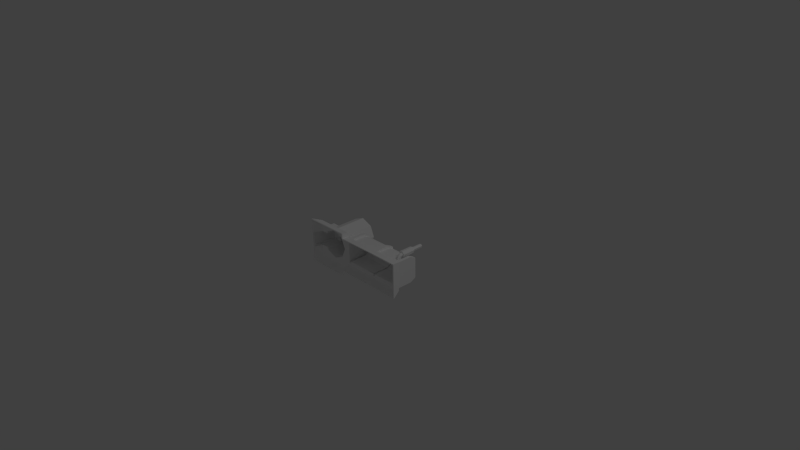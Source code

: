 # Source: plasmagenerator.blend  (saved by Blender 2.61.0; exported with 4.5.12 LTS)
import bpy
from mathutils import Matrix  # noqa: F401  (used for matrix-valued properties, if any)

bpy.ops.wm.read_factory_settings(use_empty=True)
scene = bpy.context.scene
scene.name = 'Scene'

# ---- collections
col_collection_1 = bpy.data.collections.new('Collection 1'); scene.collection.children.link(col_collection_1)

# ---- materials (node trees are filled in below, after node groups)
mat_null = bpy.data.materials.new('(null)')
mat_null.alpha_threshold = 0.0
mat_null.use_transparent_shadow = False
mat_null.diffuse_color = (1.0, 1.0, 1.0, 1.0)
mat_null.roughness = 0.5
mat_null.line_color = (0.0, 0.0, 0.0, 1.0)

# ---- material node trees

# ---- world
world_world = bpy.data.worlds.new('World'); scene.world = world_world
world_world.color = (0.05088, 0.05088, 0.05088)
world_world.use_sun_shadow = False
world_world.sun_shadow_jitter_overblur = 0.0
world_world.cycles.sampling_method = 'MANUAL'
world_world.cycles.sample_map_resolution = 256

# ---- cameras
cam_camera = bpy.data.cameras.new('Camera')
cam_camera.clip_end = 100.0
cam_camera.lens = 35.0
cam_camera.sensor_width = 32.0
cam_camera.sensor_height = 18.0
cam_camera.ortho_scale = 7.314
cam_camera.dof.focus_distance = 0.0
cam_camera.dof.aperture_fstop = 128.0

# ---- lights
light_lamp = bpy.data.lights.new('Lamp', 'POINT')
light_lamp.transmission_factor = 0.0
light_lamp.cutoff_distance = 30.0
light_lamp.energy = 100.0
light_lamp.shadow_buffer_clip_start = 1.001
light_lamp.shadow_soft_size = 1.0
light_lamp.shadow_maximum_resolution = 0.006
light_lamp.use_absolute_resolution = True
light_lamp.cycles.use_multiple_importance_sampling = False

# ---- meshes
me_circle = bpy.data.meshes.new('Circle')
me_circle.from_pydata([(-0.4118, -0.1697, -0.1497), (-0.3498, -0.1697, 0.0001569), (-0.4118, -0.1697, 0.15), (-0.5616, -0.1697, 0.212), (-0.7114, -0.1697, 0.15), (-0.7735, 0.06275, 0.0001569), (-0.7114, -0.1697, -0.1497), (-0.5616, -0.1697, -0.2117), (-0.4118, 0.3157, -0.1497), (-0.3498, 0.3157, 0.0001569), (-0.4118, 0.3157, 0.15), (-0.5616, 0.3157, 0.212), (-0.7114, 0.3157, 0.15), (-0.7735, 0.3157, 0.0001569), (-0.7114, 0.3157, -0.1497), (-0.5616, 0.3157, -0.2117), (-0.303, -0.1697, -0.2584), (-0.303, -0.1697, 0.2587), (-0.8202, -0.1697, 0.2587), (-0.8202, -0.1697, -0.2584), (-0.8721, -0.3022, -0.3101), (-0.8721, -0.3022, 0.3105), (-0.2513, -0.3022, 0.3105), (-0.2513, -0.3022, -0.3101), (-0.303, -0.1697, -0.201), (-0.303, -0.1697, 0.2013), (-0.2513, -0.3022, 0.2415), (-0.2513, -0.3022, -0.2412), (0.6504, -0.1697, -0.201), (0.6504, -0.1697, 0.2013), (0.7021, -0.3022, -0.2412), (0.7021, -0.3022, 0.2415), (-0.2818, -0.1697, -0.1809), (0.6291, -0.1697, -0.1809), (0.6291, -0.1697, 0.1812), (-0.2818, -0.1697, 0.1812), (-0.2818, 0.05323, 0.1812), (0.6291, 0.05323, 0.1812), (0.6291, 0.05323, -0.1809), (-0.2818, 0.05323, -0.1809), (-0.2818, 0.1354, -0.1398), (0.6291, 0.1354, -0.1398), (0.6291, 0.1354, 0.1401), (-0.2818, 0.1354, 0.1401), (0.1995, -0.1697, 0.2013), (0.1995, -0.1697, -0.201), (0.1995, -0.3022, -0.2412), (0.1995, -0.3022, 0.2415), (-0.2384, -0.1697, -0.1809), (0.1778, -0.1697, -0.1809), (0.2212, -0.1697, -0.1809), (0.5858, -0.1697, -0.1809), (0.5858, -0.1697, 0.1812), (0.2212, -0.1697, 0.1812), (0.1778, -0.1697, 0.1812), (-0.2384, -0.1697, 0.1812), (-0.2384, 0.05323, 0.1812), (0.1778, 0.05323, 0.1812), (0.2212, 0.05323, 0.1812), (0.5858, 0.05323, 0.1812), (0.5858, 0.05323, -0.1809), (0.2212, 0.05323, -0.1809), (0.1778, 0.05323, -0.1809), (-0.2384, 0.05323, -0.1809), (-0.2384, 0.1354, -0.1398), (0.2212, 0.1354, -0.1398), (0.5858, 0.1354, -0.1398), (0.5858, 0.1354, 0.1401), (0.2212, 0.1354, 0.1401), (0.1778, 0.1354, 0.1401), (-0.2384, 0.1354, 0.1401), (0.1778, 0.1354, -0.1398), (-0.2384, 0.1354, 0.1121), (-0.2384, 0.1354, -0.1118), (0.1778, 0.1354, -0.1118), (0.1778, 0.1354, 0.1121), (0.2212, 0.1354, 0.1121), (0.2212, 0.1354, -0.1118), (0.5858, 0.1354, 0.1121), (0.5858, 0.1354, -0.1118), (0.2212, -0.1697, 0.1513), (0.5858, -0.1697, 0.1513), (0.2212, -0.1697, -0.1509), (0.5858, -0.1697, -0.1509), (-0.2384, -0.1697, -0.1509), (0.1778, -0.1697, -0.1509), (-0.2384, -0.1697, 0.1513), (0.1778, -0.1697, 0.1513), (0.5858, 0.05355, -0.1509), (0.2212, 0.05355, -0.1509), (0.1778, 0.05355, -0.1509), (-0.2384, 0.05355, -0.1509), (-0.2384, 0.05355, 0.1513), (0.1778, 0.05355, 0.1513), (0.2212, 0.05355, 0.1513), (0.5858, 0.05355, 0.1513), (-0.727, -0.1697, 0.1126), (-0.727, -0.1697, -0.1123), (-0.727, 0.06275, 0.1126), (-0.727, 0.06275, -0.1123), (-0.8721, 0.06275, 0.1126), (-0.8721, 0.06275, -0.1123), (-0.8202, -0.1697, 0.1126), (-0.8202, -0.1697, -0.1123), (-0.8721, -0.3022, -0.1123), (-0.8721, -0.3022, 0.1126), (-0.8721, 0.04451, 0.1014), (-0.8721, -0.2839, 0.1014), (-0.8721, 0.04451, -0.1011), (-0.8721, -0.2839, -0.1011), (-0.8864, 0.04451, 0.1014), (-0.8864, 0.04451, -0.1011), (-0.8864, -0.2839, 0.1014), (-0.8864, -0.2839, -0.1011), (-0.5616, 0.3478, -0.1693), (-0.6815, 0.3478, -0.1197), (-0.7311, 0.3478, 0.0001569), (-0.6815, 0.3478, 0.12), (-0.5616, 0.3478, 0.1697), (-0.4418, 0.3478, 0.12), (-0.3921, 0.3478, 0.0001569), (-0.4418, 0.3478, -0.1197), (-0.2818, -0.001603, -0.05648), (-0.2818, -0.05824, -0.07994), (-0.2818, -0.1149, -0.05648), (-0.2818, -0.1383, 0.0001569), (-0.2818, -0.1149, 0.0568), (-0.2818, -0.05824, 0.08026), (-0.2818, -0.001603, 0.0568), (-0.2818, 0.02186, 0.0001569), (-0.3848, -0.05824, -0.07994), (-0.3848, -0.001603, -0.05648), (-0.3848, -0.1149, -0.05648), (-0.3848, -0.1383, 0.0001569), (-0.3848, -0.1149, 0.0568), (-0.3848, -0.05824, 0.08026), (-0.3848, -0.001603, 0.0568), (-0.3848, 0.02186, 0.0001569), (0.55, -0.03935, 0.1513), (0.5569, -0.06494, 0.1513), (0.5381, -0.08366, 0.1513), (0.5126, -0.07681, 0.1513), (0.5057, -0.05123, 0.1513), (0.5244, -0.0325, 0.1513), (0.5244, -0.02904, 0.1642), (0.5057, -0.04525, 0.1735), (0.5126, -0.06741, 0.1863), (0.5381, -0.07335, 0.1898), (0.5569, -0.05713, 0.1804), (0.55, -0.03497, 0.1676), (0.55, -0.023, 0.1796), (0.5569, -0.03579, 0.2017), (0.5381, -0.04516, 0.2179), (0.5126, -0.04173, 0.212), (0.5057, -0.02894, 0.1899), (0.5244, -0.01958, 0.1736), (0.5244, -0.006653, 0.1771), (0.5057, -0.006653, 0.1958), (0.5126, -0.006653, 0.2214), (0.5381, -0.006653, 0.2283), (0.5569, -0.006653, 0.2095), (0.55, -0.006653, 0.184), (0.5638, -0.006653, 0.1702), (0.5194, -0.006653, 0.1583), (0.4869, -0.006653, 0.1908), (0.4988, -0.006653, 0.2352), (0.5432, -0.006653, 0.2471), (0.5757, -0.006653, 0.2146), (0.5194, 0.1715, 0.1583), (0.5638, 0.1715, 0.1702), (0.4869, 0.1715, 0.1908), (0.4988, 0.1715, 0.2352), (0.5432, 0.1715, 0.2471), (0.5757, 0.1715, 0.2146), (0.5502, 0.1715, 0.1838), (0.5244, 0.1715, 0.1769), (0.5055, 0.1715, 0.1958), (0.5124, 0.1715, 0.2216), (0.5382, 0.1715, 0.2285), (0.5571, 0.1715, 0.2096), (0.5502, 0.3236, 0.1838), (0.5244, 0.3236, 0.1769), (0.5055, 0.3236, 0.1958), (0.5124, 0.3236, 0.2216), (0.5382, 0.3236, 0.2285), (0.5571, 0.3236, 0.2096), (-0.5616, 0.006473, 0.0001569), (-0.5616, -0.01751, 0.0001569), (0.5452, 0.3144, 0.2064), (0.535, 0.3144, 0.2166), (0.5211, 0.3144, 0.2129), (0.5174, 0.3144, 0.199), (0.5276, 0.3144, 0.1888), (0.5415, 0.3144, 0.1925), (0.5449, 0.1621, 0.2063), (0.5349, 0.1621, 0.2163), (0.5213, 0.1621, 0.2126), (0.5177, 0.1621, 0.199), (0.5276, 0.1621, 0.1891), (0.5413, 0.1621, 0.1927), (0.5639, 0.1623, 0.2114), (0.54, 0.1623, 0.2353), (0.5075, 0.1623, 0.2265), (0.4987, 0.1623, 0.194), (0.5551, 0.1623, 0.1788), (0.5226, 0.1623, 0.1701), (0.5639, 0.002527, 0.2114), (0.54, 0.002527, 0.2353), (0.5075, 0.002527, 0.2265), (0.4987, 0.002527, 0.194), (0.5226, 0.002527, 0.1701), (0.5551, 0.002527, 0.1788), (0.5398, 0.002536, 0.1949), (0.5451, 0.002775, 0.2071), (0.5354, 0.002992, 0.2186), (0.5205, 0.002912, 0.2142), (0.5186, 0.002632, 0.2), (0.5283, 0.002495, 0.1924), (0.5273, -0.02533, 0.1836), (0.5169, -0.03069, 0.1929), (0.5203, -0.03732, 0.2044), (0.5353, -0.03941, 0.208), (0.5458, -0.03405, 0.1987), (0.5422, -0.02743, 0.1873), (0.5422, -0.04265, 0.172), (0.5458, -0.05411, 0.1787), (0.5353, -0.06339, 0.184), (0.5203, -0.05977, 0.1819), (0.5169, -0.04829, 0.1753), (0.5273, -0.039, 0.1699), (0.5274, -0.04321, 0.1541), (0.5169, -0.05418, 0.152), (0.5207, -0.06885, 0.1491), (0.5352, -0.07296, 0.1484), (0.5457, -0.06198, 0.1505), (0.5419, -0.04731, 0.1534), (-0.3848, 0.01103, 0.0001569), (-0.3848, -0.009256, 0.04914), (-0.3848, -0.05824, 0.06943), (-0.3848, -0.1072, 0.04914), (-0.3848, -0.1275, 0.0001569), (-0.3848, -0.1072, -0.04883), (-0.3848, -0.009256, -0.04883), (-0.3848, -0.05824, -0.06912), (-0.2818, 0.01103, 0.0001569), (-0.2818, -0.009256, 0.04914), (-0.2818, -0.05824, 0.06943), (-0.2818, -0.1072, 0.04914), (-0.2818, -0.1275, 0.0001569), (-0.2818, -0.1072, -0.04883), (-0.2818, -0.05824, -0.06912), (-0.2818, -0.009256, -0.04883), (-0.4389, 0.3318, -0.1226), (-0.388, 0.3318, 0.0001569), (-0.4389, 0.3318, 0.1229), (-0.5616, 0.3318, 0.1738), (-0.6844, 0.3318, 0.1229), (-0.7352, 0.3318, 0.0001569), (-0.6844, 0.3318, -0.1226), (-0.5616, 0.3318, -0.1735), (-0.8764, -0.2739, -0.09106), (-0.8764, -0.2739, 0.09137), (-0.8764, 0.03451, -0.09106), (-0.8764, 0.03451, 0.09137), (-0.8621, -0.2739, -0.09106), (-0.8621, 0.03451, -0.09106), (-0.8621, -0.2739, 0.09137), (-0.8621, 0.03451, 0.09137), (-0.8611, -0.3042, 0.1068), (-0.8611, -0.3042, -0.1065), (-0.8129, -0.1805, -0.1028), (-0.8129, -0.1805, 0.1031), (-0.8621, 0.05275, -0.1023), (-0.8621, 0.05275, 0.1026), (-0.7201, 0.05374, -0.1021), (-0.7201, 0.05374, 0.1024), (-0.7199, -0.179, -0.1018), (-0.7199, -0.179, 0.1021), (0.5952, 0.0511, 0.1405), (0.2118, 0.0511, 0.1405), (0.1872, 0.0511, 0.1405), (-0.2478, 0.0511, 0.1405), (-0.2478, 0.0511, -0.1402), (0.1872, 0.0511, -0.1402), (0.2118, 0.0511, -0.1402), (0.5952, 0.0511, -0.1402), (0.1878, -0.1797, 0.1413), (-0.2484, -0.1797, 0.1413), (0.1878, -0.1797, -0.1409), (-0.2484, -0.1797, -0.1409), (0.5958, -0.1797, -0.1409), (0.2112, -0.1797, -0.1409), (0.5958, -0.1797, 0.1413), (0.2112, -0.1797, 0.1413), (0.5947, 0.1252, -0.1053), (0.5947, 0.1252, 0.1056), (0.2123, 0.1252, -0.1053), (0.2123, 0.1252, 0.1056), (0.1867, 0.1252, 0.1056), (0.1867, 0.1252, -0.1053), (-0.2473, 0.1252, -0.1053), (-0.2473, 0.1252, 0.1056), (0.187, 0.1248, -0.1332), (-0.2476, 0.1248, 0.1335), (0.187, 0.1248, 0.1335), (0.212, 0.1248, 0.1335), (0.595, 0.1248, 0.1335), (0.595, 0.1248, -0.1332), (0.212, 0.1248, -0.1332), (-0.2476, 0.1248, -0.1332), (-0.2477, 0.05071, -0.1702), (0.1871, 0.05071, -0.1702), (0.2119, 0.05071, -0.1702), (0.5951, 0.05071, -0.1702), (0.5951, 0.05071, 0.1705), (0.2119, 0.05071, 0.1705), (0.1871, 0.05071, 0.1705), (-0.2477, 0.05071, 0.1705), (-0.2484, -0.1797, 0.1712), (0.1878, -0.1797, 0.1712), (0.2112, -0.1797, 0.1712), (0.5958, -0.1797, 0.1712), (0.5958, -0.1797, -0.1709), (0.2112, -0.1797, -0.1709), (0.1878, -0.1797, -0.1709), (-0.2484, -0.1797, -0.1709), (0.1995, -0.3051, 0.2319), (0.1995, -0.3051, -0.2316), (0.1995, -0.1797, -0.1935), (0.1995, -0.1797, 0.1939), (-0.2726, 0.1248, 0.1335), (0.6199, 0.1248, 0.1335), (0.6199, 0.1248, -0.1332), (-0.2726, 0.1248, -0.1332), (-0.2725, 0.05071, -0.1702), (0.6198, 0.05071, -0.1702), (0.6198, 0.05071, 0.1705), (-0.2725, 0.05071, 0.1705), (-0.2718, -0.1797, 0.1712), (0.6191, -0.1797, 0.1712), (0.6191, -0.1797, -0.1709), (-0.2718, -0.1797, -0.1709), (0.6937, -0.3081, 0.2328), (0.6937, -0.3081, -0.2325), (0.644, -0.1804, 0.1944), (0.644, -0.1804, -0.1941), (-0.2598, -0.3081, -0.2325), (-0.2598, -0.3081, 0.2328), (-0.3092, -0.18, 0.1947), (-0.3092, -0.18, -0.1943), (-0.2596, -0.3086, -0.3019), (-0.2596, -0.3086, 0.3022), (-0.8638, -0.3086, 0.3022), (-0.8638, -0.3086, -0.3019), (-0.8139, -0.1804, -0.2522), (-0.8139, -0.1804, 0.2525), (-0.3093, -0.1804, 0.2525), (-0.3093, -0.1804, -0.2522), (-0.5616, 0.3108, -0.2009), (-0.7038, 0.3108, -0.142), (-0.7627, 0.3108, 0.0001569), (-0.7038, 0.3108, 0.1424), (-0.5616, 0.3108, 0.2013), (-0.4194, 0.3108, 0.1424), (-0.3605, 0.3108, 0.0001569), (-0.4194, 0.3108, -0.142), (-0.5616, -0.179, -0.1998), (-0.703, -0.179, -0.1412), (-0.7616, 0.05343, 0.0001569), (-0.703, -0.179, 0.1416), (-0.5616, -0.179, 0.2001), (-0.4202, -0.179, 0.1416), (-0.3617, -0.179, 0.0001569), (-0.4202, -0.179, -0.1412)], [], [(16, 23, 19), (23, 20, 19), (18, 21, 22), (18, 22, 17), (4, 18, 3), (3, 18, 17), (3, 17, 2), (0, 16, 7), (16, 19, 7), (7, 19, 6), (16, 24, 27), (27, 23, 16), (22, 26, 17), (26, 25, 17), (1, 25, 24), (2, 17, 25), (2, 25, 1), (0, 1, 24), (0, 24, 16), (29, 31, 28), (31, 30, 28), (28, 33, 29), (33, 34, 29), (35, 32, 24), (24, 25, 35), (35, 36, 39), (39, 32, 35), (38, 37, 34), (34, 33, 38), (41, 42, 37), (37, 38, 41), (36, 43, 40), (40, 39, 36), (45, 46, 27), (27, 24, 45), (30, 46, 28), (46, 45, 28), (26, 47, 44), (44, 25, 26), (29, 44, 47), (29, 47, 31), (35, 55, 56), (35, 56, 36), (37, 59, 52), (52, 34, 37), (33, 51, 60), (33, 60, 38), (39, 63, 48), (48, 32, 39), (38, 60, 41), (60, 66, 41), (64, 63, 39), (39, 40, 64), (56, 70, 43), (43, 36, 56), (42, 67, 59), (42, 59, 37), (49, 50, 45), (53, 54, 44), (58, 57, 54), (54, 53, 58), (62, 61, 50), (50, 49, 62), (71, 65, 61), (61, 62, 71), (58, 68, 57), (68, 69, 57), (28, 51, 33), (32, 48, 24), (48, 49, 45), (45, 24, 48), (45, 50, 51), (45, 51, 28), (25, 55, 35), (34, 52, 29), (44, 29, 52), (44, 52, 53), (44, 54, 55), (55, 25, 44), (76, 77, 74), (74, 75, 76), (78, 79, 77), (77, 76, 78), (75, 74, 73), (73, 72, 75), (68, 76, 69), (76, 75, 69), (41, 79, 42), (79, 78, 42), (42, 78, 67), (66, 79, 41), (74, 77, 65), (65, 71, 74), (72, 73, 40), (40, 43, 72), (40, 73, 64), (70, 72, 43), (52, 81, 80), (80, 53, 52), (54, 87, 86), (86, 55, 54), (48, 84, 85), (48, 85, 49), (50, 82, 83), (50, 83, 51), (79, 88, 89), (89, 77, 79), (89, 88, 83), (83, 82, 89), (74, 90, 91), (91, 73, 74), (91, 90, 85), (85, 84, 91), (72, 92, 93), (72, 93, 75), (93, 92, 86), (86, 87, 93), (76, 94, 95), (76, 95, 78), (95, 94, 80), (80, 81, 95), (65, 77, 89), (89, 61, 65), (90, 74, 71), (71, 62, 90), (88, 79, 66), (66, 60, 88), (58, 94, 68), (94, 76, 68), (67, 78, 95), (67, 95, 59), (69, 75, 93), (93, 57, 69), (92, 72, 70), (70, 56, 92), (61, 89, 82), (82, 50, 61), (83, 88, 60), (60, 51, 83), (85, 90, 62), (62, 49, 85), (57, 93, 87), (87, 54, 57), (56, 55, 86), (56, 86, 92), (58, 53, 80), (58, 80, 94), (59, 95, 81), (59, 81, 52), (99, 101, 5), (18, 102, 105), (18, 105, 21), (104, 103, 19), (19, 20, 104), (98, 100, 102), (102, 96, 98), (99, 97, 103), (99, 103, 101), (103, 104, 101), (100, 105, 102), (4, 96, 102), (102, 18, 4), (6, 19, 103), (6, 103, 97), (5, 100, 98), (5, 101, 100), (100, 106, 107), (107, 105, 100), (109, 108, 101), (101, 104, 109), (107, 109, 104), (104, 105, 107), (101, 108, 106), (101, 106, 100), (108, 111, 106), (111, 110, 106), (107, 112, 113), (113, 109, 107), (109, 113, 111), (109, 111, 108), (106, 110, 112), (112, 107, 106), (111, 113, 112), (111, 112, 110), (156, 163, 162), (156, 162, 161), (157, 164, 156), (164, 163, 156), (158, 165, 157), (165, 164, 157), (159, 166, 158), (166, 165, 158), (167, 166, 159), (159, 160, 167), (162, 167, 160), (160, 161, 162), (175, 174, 169), (169, 168, 175), (176, 175, 168), (168, 170, 176), (171, 177, 176), (176, 170, 171), (172, 178, 177), (177, 171, 172), (173, 179, 172), (179, 178, 172), (174, 179, 173), (173, 169, 174), (182, 185, 180), (180, 181, 182), (183, 184, 185), (185, 182, 183), (63, 91, 84), (84, 48, 63), (64, 73, 91), (91, 63, 64), (8, 9, 1), (1, 0, 8), (9, 10, 2), (2, 1, 9), (10, 11, 3), (3, 2, 10), (3, 11, 12), (12, 4, 3), (6, 14, 15), (15, 7, 6), (0, 15, 8), (0, 7, 15), (13, 14, 99), (13, 99, 5), (13, 5, 98), (13, 98, 12), (6, 97, 99), (6, 99, 14), (12, 98, 4), (98, 96, 4), (15, 114, 121), (15, 121, 8), (14, 115, 114), (14, 114, 15), (13, 116, 115), (115, 14, 13), (13, 12, 117), (13, 117, 116), (12, 11, 118), (12, 118, 117), (11, 10, 119), (11, 119, 118), (10, 9, 120), (10, 120, 119), (8, 121, 120), (8, 120, 9), (123, 130, 122), (130, 131, 122), (124, 132, 123), (132, 130, 123), (125, 133, 124), (133, 132, 124), (126, 134, 125), (134, 133, 125), (127, 135, 126), (135, 134, 126), (128, 136, 127), (136, 135, 127), (129, 137, 128), (137, 136, 128), (122, 131, 129), (131, 137, 129), (144, 149, 138), (138, 143, 144), (145, 144, 143), (143, 142, 145), (146, 145, 142), (142, 141, 146), (147, 146, 141), (141, 140, 147), (139, 148, 147), (147, 140, 139), (138, 149, 148), (148, 139, 138), (149, 150, 151), (151, 148, 149), (148, 151, 152), (152, 147, 148), (147, 152, 153), (153, 146, 147), (146, 153, 154), (154, 145, 146), (154, 155, 144), (144, 145, 154), (144, 155, 150), (144, 150, 149), (156, 161, 150), (150, 155, 156), (157, 156, 155), (155, 154, 157), (158, 157, 154), (154, 153, 158), (152, 159, 158), (158, 153, 152), (151, 160, 159), (159, 152, 151), (150, 161, 160), (160, 151, 150), (168, 169, 162), (162, 163, 168), (170, 168, 163), (163, 164, 170), (171, 170, 164), (164, 165, 171), (172, 171, 165), (165, 166, 172), (173, 172, 166), (166, 167, 173), (169, 173, 167), (167, 162, 169), (181, 180, 174), (174, 175, 181), (182, 181, 175), (175, 176, 182), (183, 182, 176), (176, 177, 183), (184, 183, 177), (177, 178, 184), (185, 184, 178), (178, 179, 185), (180, 185, 179), (179, 174, 180), (114, 186, 121), (186, 120, 121), (120, 186, 119), (186, 118, 119), (116, 186, 115), (186, 114, 115), (118, 186, 117), (186, 116, 117), (46, 30, 343, 327), (131, 130, 243, 242), (122, 129, 244, 251), (135, 136, 237, 238), (143, 138, 235, 230), (139, 140, 233, 234), (20, 23, 350, 353), (23, 27, 346, 350), (128, 127, 246, 245), (140, 141, 232, 233), (125, 124, 249, 248), (142, 143, 230, 231), (124, 123, 250, 249), (22, 21, 352, 351), (27, 46, 327, 346), (104, 20, 353, 269), (26, 22, 351, 347), (21, 105, 268, 352), (133, 134, 239, 240), (105, 104, 269, 268), (137, 131, 242, 236), (123, 122, 251, 250), (30, 31, 342, 343), (138, 139, 234, 235), (47, 26, 347, 326), (141, 142, 231, 232), (127, 126, 247, 246), (134, 135, 238, 239), (126, 125, 248, 247), (136, 137, 236, 237), (130, 132, 241, 243), (31, 47, 326, 342), (132, 133, 240, 241), (129, 128, 245, 244), (354, 350, 357), (354, 353, 350), (351, 352, 355), (356, 351, 355), (370, 355, 369), (356, 355, 370), (371, 356, 370), (366, 357, 373), (366, 354, 357), (367, 354, 366), (346, 349, 357), (357, 350, 346), (356, 347, 351), (356, 348, 347), (349, 348, 372), (348, 356, 371), (372, 348, 371), (349, 372, 373), (357, 349, 373), (345, 342, 344), (345, 343, 342), (344, 340, 345), (344, 339, 340), (349, 341, 338), (338, 348, 349), (334, 337, 338), (338, 341, 334), (339, 336, 335), (335, 340, 339), (336, 331, 332), (332, 335, 336), (333, 330, 337), (337, 334, 333), (346, 327, 328), (328, 349, 346), (345, 327, 343), (345, 328, 327), (329, 326, 347), (347, 348, 329), (326, 329, 344), (342, 326, 344), (317, 318, 338), (337, 317, 338), (321, 314, 336), (336, 339, 321), (313, 322, 340), (335, 313, 340), (325, 310, 334), (334, 341, 325), (332, 313, 335), (332, 307, 313), (334, 310, 309), (309, 333, 334), (330, 303, 317), (317, 337, 330), (314, 306, 331), (336, 314, 331), (328, 323, 324), (329, 319, 320), (319, 316, 315), (315, 320, 319), (323, 312, 311), (311, 324, 323), (312, 308, 302), (302, 311, 312), (316, 305, 315), (316, 304, 305), (340, 322, 345), (349, 325, 341), (328, 324, 325), (325, 349, 328), (322, 323, 328), (345, 322, 328), (338, 318, 348), (344, 321, 339), (321, 344, 329), (320, 321, 329), (318, 319, 329), (329, 348, 318), (299, 296, 297), (297, 298, 299), (296, 294, 295), (295, 297, 296), (300, 299, 298), (298, 301, 300), (304, 297, 305), (304, 298, 297), (331, 294, 332), (331, 295, 294), (306, 295, 331), (332, 294, 307), (308, 296, 299), (299, 302, 308), (333, 300, 301), (301, 330, 333), (309, 300, 333), (330, 301, 303), (293, 292, 321), (321, 320, 293), (287, 286, 319), (319, 318, 287), (288, 289, 325), (324, 288, 325), (290, 291, 323), (322, 290, 323), (284, 285, 294), (294, 296, 284), (290, 285, 284), (284, 291, 290), (282, 283, 299), (299, 300, 282), (288, 283, 282), (282, 289, 288), (280, 281, 301), (298, 280, 301), (287, 281, 280), (280, 286, 287), (278, 279, 297), (295, 278, 297), (293, 279, 278), (278, 292, 293), (284, 296, 308), (308, 312, 284), (302, 299, 283), (283, 311, 302), (307, 294, 285), (285, 313, 307), (305, 279, 315), (305, 297, 279), (278, 295, 306), (314, 278, 306), (280, 298, 304), (304, 316, 280), (303, 301, 281), (281, 317, 303), (291, 284, 312), (312, 323, 291), (313, 285, 290), (290, 322, 313), (311, 283, 288), (288, 324, 311), (286, 280, 316), (316, 319, 286), (287, 318, 317), (281, 287, 317), (293, 320, 315), (279, 293, 315), (292, 278, 314), (321, 292, 314), (368, 272, 274), (268, 271, 355), (352, 268, 355), (354, 270, 269), (269, 353, 354), (271, 273, 275), (275, 277, 271), (270, 276, 274), (272, 270, 274), (272, 269, 270), (271, 268, 273), (271, 277, 369), (369, 355, 271), (270, 354, 367), (276, 270, 367), (275, 273, 368), (273, 272, 368), (266, 267, 273), (273, 268, 266), (272, 265, 264), (264, 269, 272), (269, 264, 266), (266, 268, 269), (267, 265, 272), (273, 267, 272), (267, 262, 265), (267, 263, 262), (260, 261, 266), (266, 264, 260), (262, 260, 264), (265, 262, 264), (261, 263, 267), (267, 266, 261), (261, 260, 262), (263, 261, 262), (211, 210, 217), (212, 211, 217), (217, 209, 216), (217, 210, 209), (216, 208, 215), (216, 209, 208), (215, 207, 214), (215, 208, 207), (214, 207, 206), (206, 213, 214), (213, 206, 211), (211, 212, 213), (204, 199, 198), (198, 205, 204), (205, 198, 197), (197, 203, 205), (197, 196, 202), (202, 203, 197), (196, 195, 201), (201, 202, 196), (201, 194, 200), (201, 195, 194), (200, 194, 199), (199, 204, 200), (193, 188, 191), (191, 192, 193), (188, 189, 190), (190, 191, 188), (289, 282, 310), (310, 325, 289), (282, 300, 309), (309, 310, 282), (372, 364, 365), (373, 372, 365), (371, 363, 364), (364, 372, 371), (370, 362, 363), (363, 371, 370), (361, 362, 370), (370, 369, 361), (358, 359, 367), (367, 366, 358), (365, 358, 373), (358, 366, 373), (274, 359, 360), (368, 274, 360), (275, 368, 360), (361, 275, 360), (274, 276, 367), (359, 274, 367), (369, 275, 361), (369, 277, 275), (252, 259, 358), (365, 252, 358), (259, 258, 359), (358, 259, 359), (258, 257, 360), (360, 359, 258), (256, 361, 360), (257, 256, 360), (255, 362, 361), (256, 255, 361), (254, 363, 362), (255, 254, 362), (253, 364, 363), (254, 253, 363), (253, 252, 365), (364, 253, 365), (251, 243, 250), (251, 242, 243), (250, 241, 249), (250, 243, 241), (249, 240, 248), (249, 241, 240), (248, 239, 247), (248, 240, 239), (247, 238, 246), (247, 239, 238), (246, 237, 245), (246, 238, 237), (245, 236, 244), (245, 237, 236), (244, 242, 251), (244, 236, 242), (235, 224, 229), (229, 230, 235), (230, 229, 228), (228, 231, 230), (231, 228, 227), (227, 232, 231), (232, 227, 226), (226, 233, 232), (226, 225, 234), (234, 233, 226), (225, 224, 235), (235, 234, 225), (222, 223, 224), (224, 225, 222), (221, 222, 225), (225, 226, 221), (220, 221, 226), (226, 227, 220), (219, 220, 227), (227, 228, 219), (229, 218, 219), (219, 228, 229), (223, 218, 229), (224, 223, 229), (223, 212, 217), (217, 218, 223), (218, 217, 216), (216, 219, 218), (219, 216, 215), (215, 220, 219), (215, 214, 221), (221, 220, 215), (214, 213, 222), (222, 221, 214), (213, 212, 223), (223, 222, 213), (211, 204, 205), (205, 210, 211), (210, 205, 203), (203, 209, 210), (209, 203, 202), (202, 208, 209), (208, 202, 201), (201, 207, 208), (207, 201, 200), (200, 206, 207), (206, 200, 204), (204, 211, 206), (199, 193, 192), (192, 198, 199), (198, 192, 191), (191, 197, 198), (197, 191, 190), (190, 196, 197), (196, 190, 189), (189, 195, 196), (195, 189, 188), (188, 194, 195), (194, 188, 193), (193, 199, 194), (252, 187, 259), (252, 253, 187), (254, 187, 253), (254, 255, 187), (258, 187, 257), (258, 259, 187), (256, 187, 255), (256, 257, 187)])
_uv = me_circle.uv_layers.new(name='UVMap')
_uv.uv.foreach_set('vector', [0.3386, 0.7975, 0.3236, 0.7825, 0.4894, 0.7975, 0.3236, 0.7825, 0.5046, 0.7825, 0.4894, 0.7975, 0.4894, 0.9484, 0.5046, 0.9634, 0.3236, 0.9634, 0.4894, 0.9484, 0.3236, 0.9634, 0.3386, 0.9484, 0.4577, 0.9166, 0.4894, 0.9484, 0.414, 0.9347, 0.414, 0.9347, 0.4894, 0.9484, 0.3386, 0.9484, 0.414, 0.9347, 0.3386, 0.9484, 0.3704, 0.9166, 0.3704, 0.8293, 0.3386, 0.7975, 0.414, 0.8112, 0.3386, 0.7975, 0.4894, 0.7975, 0.414, 0.8112, 0.414, 0.8112, 0.4894, 0.7975, 0.4577, 0.8293, 0.3386, 0.7975, 0.3386, 0.8143, 0.3236, 0.8026, 0.3236, 0.8026, 0.3236, 0.7825, 0.3386, 0.7975, 0.3236, 0.9634, 0.3236, 0.9433, 0.3386, 0.9484, 0.3236, 0.9433, 0.3386, 0.9316, 0.3386, 0.9484, 0.3523, 0.873, 0.3386, 0.9316, 0.3386, 0.8143, 0.3704, 0.9166, 0.3386, 0.9484, 0.3386, 0.9316, 0.3704, 0.9166, 0.3386, 0.9316, 0.3523, 0.873, 0.3704, 0.8293, 0.3523, 0.873, 0.3386, 0.8143, 0.3704, 0.8293, 0.3386, 0.8143, 0.3386, 0.7975, 0.0606, 0.9316, 0.04552, 0.9433, 0.0606, 0.8143, 0.04552, 0.9433, 0.04552, 0.8026, 0.0606, 0.8143, 0.0606, 0.8143, 0.0668, 0.8202, 0.0606, 0.9316, 0.0668, 0.8202, 0.0668, 0.9257, 0.0606, 0.9316, 0.3324, 0.9257, 0.3324, 0.8202, 0.3386, 0.8143, 0.3386, 0.8143, 0.3386, 0.9316, 0.3324, 0.9257, 0.7695, 0.4625, 0.6746, 0.4628, 0.6741, 0.3086, 0.6741, 0.3086, 0.769, 0.3083, 0.7695, 0.4625, 0.8645, 0.3083, 0.865, 0.4625, 0.77, 0.4628, 0.77, 0.4628, 0.7695, 0.3086, 0.8645, 0.3083, 0.8996, 0.3257, 0.8999, 0.4449, 0.865, 0.4625, 0.865, 0.4625, 0.8645, 0.3083, 0.8996, 0.3257, 0.6746, 0.4628, 0.6395, 0.4454, 0.6391, 0.3262, 0.6391, 0.3262, 0.6741, 0.3086, 0.6746, 0.4628, 0.1921, 0.8143, 0.1921, 0.8026, 0.3236, 0.8026, 0.3236, 0.8026, 0.3386, 0.8143, 0.1921, 0.8143, 0.04552, 0.8026, 0.1921, 0.8026, 0.0606, 0.8143, 0.1921, 0.8026, 0.1921, 0.8143, 0.0606, 0.8143, 0.3236, 0.9433, 0.1921, 0.9433, 0.1921, 0.9316, 0.1921, 0.9316, 0.3386, 0.9316, 0.3236, 0.9433, 0.0606, 0.9316, 0.1921, 0.9316, 0.1921, 0.9433, 0.0606, 0.9316, 0.1921, 0.9433, 0.04552, 0.9433, 0.7258, 0.4628, 0.7443, 0.4628, 0.7446, 0.5552, 0.7258, 0.4628, 0.7446, 0.5552, 0.7261, 0.5553, 0.6768, 0.5552, 0.6583, 0.5553, 0.658, 0.4628, 0.658, 0.4628, 0.6765, 0.4628, 0.6768, 0.5552, 0.7074, 0.4628, 0.7258, 0.4628, 0.7256, 0.5553, 0.7074, 0.4628, 0.7256, 0.5553, 0.7071, 0.5552, 0.9248, 0.4791, 0.9433, 0.479, 0.9436, 0.5715, 0.9436, 0.5715, 0.9251, 0.5715, 0.9248, 0.4791, 0.7071, 0.5552, 0.7256, 0.5553, 0.707, 0.5933, 0.7256, 0.5553, 0.7254, 0.5934, 0.707, 0.5933, 0.9432, 0.4409, 0.9433, 0.479, 0.9248, 0.4791, 0.9248, 0.4791, 0.9247, 0.441, 0.9432, 0.4409, 0.7446, 0.5552, 0.7447, 0.5933, 0.7262, 0.5934, 0.7262, 0.5934, 0.7261, 0.5553, 0.7446, 0.5552, 0.6769, 0.5933, 0.6584, 0.5934, 0.6583, 0.5553, 0.6769, 0.5933, 0.6583, 0.5553, 0.6768, 0.5552, 0.2435, 0.8618, 0.3509, 0.8678, 0.2849, 0.9032, 0.2435, 0.8618, 0.2563, 0.8198, 0.2849, 0.9032, 0.6394, 0.5009, 0.6579, 0.5009, 0.6576, 0.5934, 0.6576, 0.5934, 0.6391, 0.5933, 0.6394, 0.5009, 0.677, 0.5009, 0.6955, 0.5009, 0.6958, 0.5933, 0.6958, 0.5933, 0.6773, 0.5934, 0.677, 0.5009, 0.6769, 0.4628, 0.6954, 0.4628, 0.6955, 0.5009, 0.6955, 0.5009, 0.677, 0.5009, 0.6769, 0.4628, 0.6394, 0.5009, 0.6395, 0.4628, 0.6579, 0.5009, 0.6395, 0.4628, 0.658, 0.4628, 0.6579, 0.5009, 0.2435, 0.8618, 0.2834, 0.8078, 0.2849, 0.9032, 0.2435, 0.8618, 0.3074, 0.8498, 0.2849, 0.9032, 0.3198, 0.8202, 0.1984, 0.8202, 0.1921, 0.8143, 0.1921, 0.8143, 0.3386, 0.8143, 0.3198, 0.8202, 0.1921, 0.8143, 0.1858, 0.8202, 0.07945, 0.8202, 0.1921, 0.8143, 0.07945, 0.8202, 0.0606, 0.8143, 0.2435, 0.8618, 0.1903, 0.8468, 0.2849, 0.9032, 0.2435, 0.8618, 0.2849, 0.8618, 0.2849, 0.9032, 0.1921, 0.9316, 0.0606, 0.9316, 0.07945, 0.9257, 0.1921, 0.9316, 0.07945, 0.9257, 0.1858, 0.9257, 0.1921, 0.9316, 0.1984, 0.9257, 0.3198, 0.9257, 0.3198, 0.9257, 0.3386, 0.9316, 0.1921, 0.9316, 0.9248, 0.4156, 0.925, 0.3202, 0.9435, 0.3203, 0.9435, 0.3203, 0.9432, 0.4156, 0.9248, 0.4156, 0.8457, 0.6963, 0.9197, 0.6961, 0.9201, 0.8166, 0.9201, 0.8166, 0.8461, 0.8168, 0.8457, 0.6963, 0.8461, 0.8168, 0.9201, 0.817, 0.9196, 0.9546, 0.9196, 0.9546, 0.8457, 0.9544, 0.8461, 0.8168, 0.9247, 0.4275, 0.9248, 0.4156, 0.9432, 0.4275, 0.9248, 0.4156, 0.9432, 0.4156, 0.9432, 0.4275, 0.9624, 0.4275, 0.9439, 0.4156, 0.962, 0.3083, 0.9439, 0.4156, 0.9436, 0.3203, 0.962, 0.3083, 0.962, 0.3083, 0.9436, 0.3203, 0.9436, 0.3084, 0.9439, 0.4275, 0.9439, 0.4156, 0.9624, 0.4275, 0.9435, 0.3203, 0.925, 0.3202, 0.9251, 0.3083, 0.9251, 0.3083, 0.9436, 0.3084, 0.9435, 0.3203, 0.9621, 0.4529, 0.9624, 0.5482, 0.944, 0.5602, 0.944, 0.5602, 0.9436, 0.441, 0.9621, 0.4529, 0.944, 0.5602, 0.9624, 0.5482, 0.9624, 0.5601, 0.9621, 0.4409, 0.9621, 0.4529, 0.9436, 0.441, 0.07945, 0.9257, 0.07945, 0.917, 0.1858, 0.917, 0.1858, 0.917, 0.1858, 0.9257, 0.07945, 0.9257, 0.1984, 0.9257, 0.1984, 0.917, 0.3198, 0.917, 0.3198, 0.917, 0.3198, 0.9257, 0.1984, 0.9257, 0.3198, 0.8202, 0.3198, 0.8289, 0.1984, 0.8289, 0.3198, 0.8202, 0.1984, 0.8289, 0.1984, 0.8202, 0.1858, 0.8202, 0.1858, 0.8289, 0.07945, 0.8289, 0.1858, 0.8202, 0.07945, 0.8289, 0.07945, 0.8202, 0.7441, 0.8171, 0.7733, 0.817, 0.7737, 0.9375, 0.7737, 0.9375, 0.7444, 0.9376, 0.7441, 0.8171, 0.7737, 0.9375, 0.7733, 0.817, 0.8453, 0.8168, 0.8453, 0.8168, 0.8457, 0.9373, 0.7737, 0.9375, 0.6424, 0.6793, 0.6717, 0.6792, 0.6721, 0.8167, 0.6721, 0.8167, 0.6429, 0.8168, 0.6424, 0.6793, 0.6721, 0.8167, 0.6717, 0.6792, 0.7437, 0.679, 0.7437, 0.679, 0.7441, 0.8165, 0.6721, 0.8167, 0.8457, 0.8165, 0.8165, 0.8166, 0.816, 0.679, 0.8457, 0.8165, 0.816, 0.679, 0.8453, 0.679, 0.816, 0.679, 0.8165, 0.8166, 0.7445, 0.8168, 0.7445, 0.8168, 0.7441, 0.6793, 0.816, 0.679, 0.744, 0.9373, 0.7148, 0.9374, 0.7144, 0.8169, 0.744, 0.9373, 0.7144, 0.8169, 0.7437, 0.8168, 0.7144, 0.8169, 0.7148, 0.9374, 0.6428, 0.9376, 0.6428, 0.9376, 0.6424, 0.8171, 0.7144, 0.8169, 0.8309, 0.5939, 0.8191, 0.5954, 0.8313, 0.5587, 0.8313, 0.5587, 0.8439, 0.557, 0.8309, 0.5939, 0.8069, 0.5587, 0.8191, 0.5954, 0.8073, 0.5939, 0.8073, 0.5939, 0.7943, 0.557, 0.8069, 0.5587, 0.8877, 0.5587, 0.8999, 0.5954, 0.8881, 0.5939, 0.8881, 0.5939, 0.8751, 0.557, 0.8877, 0.5587, 0.7943, 0.5012, 0.7817, 0.4995, 0.7813, 0.4643, 0.7817, 0.4995, 0.7695, 0.4628, 0.7813, 0.4643, 0.7577, 0.4643, 0.7695, 0.4628, 0.7573, 0.4995, 0.7577, 0.4643, 0.7573, 0.4995, 0.7447, 0.5012, 0.8633, 0.4643, 0.8751, 0.4628, 0.8629, 0.4995, 0.8629, 0.4995, 0.8503, 0.5012, 0.8633, 0.4643, 0.9121, 0.345, 0.8999, 0.3083, 0.9117, 0.3098, 0.9117, 0.3098, 0.9247, 0.3467, 0.9121, 0.345, 0.8439, 0.557, 0.8313, 0.5587, 0.8194, 0.4644, 0.8194, 0.4644, 0.832, 0.4628, 0.8439, 0.557, 0.8997, 0.4644, 0.8877, 0.5587, 0.8751, 0.557, 0.8751, 0.557, 0.887, 0.4628, 0.8997, 0.4644, 0.8189, 0.4644, 0.8069, 0.5587, 0.7943, 0.557, 0.7943, 0.557, 0.8062, 0.4628, 0.8189, 0.4644, 0.8503, 0.5012, 0.8629, 0.4995, 0.8749, 0.5938, 0.8749, 0.5938, 0.8622, 0.5954, 0.8503, 0.5012, 0.9247, 0.3467, 0.9128, 0.4409, 0.9002, 0.4393, 0.9247, 0.3467, 0.9002, 0.4393, 0.9121, 0.345, 0.7943, 0.5012, 0.7824, 0.5954, 0.7698, 0.5938, 0.7943, 0.5012, 0.7698, 0.5938, 0.7817, 0.4995, 0.7447, 0.5012, 0.7573, 0.4995, 0.7693, 0.5938, 0.7447, 0.5012, 0.7693, 0.5938, 0.7566, 0.5954, 0.2896, 0.1835, 0.1902, 0.1838, 0.2575, 0.1065, 0.4894, 0.9484, 0.4894, 0.9057, 0.5046, 0.9057, 0.4894, 0.9484, 0.5046, 0.9057, 0.5046, 0.9634, 0.5046, 0.8402, 0.4894, 0.8402, 0.4894, 0.7975, 0.4894, 0.7975, 0.5046, 0.7825, 0.5046, 0.8402, 0.1896, 0.2749, 0.1792, 0.2801, 0.183, 0.1191, 0.183, 0.1191, 0.1897, 0.1158, 0.1896, 0.2749, 0.3961, 0.4224, 0.3963, 0.2639, 0.4097, 0.2705, 0.3961, 0.4224, 0.4097, 0.2705, 0.417, 0.4325, 0.4097, 0.2705, 0.4172, 0.1838, 0.417, 0.4325, 0.1792, 0.2801, 0.1793, 0.03031, 0.183, 0.1191, 0.4577, 0.9166, 0.4623, 0.9057, 0.4894, 0.9057, 0.4894, 0.9057, 0.4894, 0.9484, 0.4577, 0.9166, 0.4577, 0.8293, 0.4894, 0.7975, 0.4894, 0.8402, 0.4577, 0.8293, 0.4894, 0.8402, 0.4623, 0.8402, 0.2575, 0.1065, 0.1897, 0.02966, 0.2891, 0.02937, 0.2575, 0.1065, 0.1902, 0.1838, 0.1897, 0.02966, 0.1792, 0.2801, 0.1715, 0.2675, 0.1717, 0.04276, 0.1717, 0.04276, 0.1793, 0.03031, 0.1792, 0.2801, 0.0337, 0.04191, 0.03355, 0.2667, 0.02588, 0.2791, 0.02588, 0.2791, 0.02604, 0.02937, 0.0337, 0.04191, 0.1717, 0.04276, 0.0337, 0.04191, 0.02604, 0.02937, 0.02604, 0.02937, 0.1793, 0.03031, 0.1717, 0.04276, 0.02588, 0.2791, 0.03355, 0.2667, 0.1715, 0.2675, 0.02588, 0.2791, 0.1715, 0.2675, 0.1792, 0.2801, 0.3629, 0.1681, 0.3531, 0.1681, 0.3625, 0.02937, 0.3531, 0.1681, 0.3527, 0.0294, 0.3625, 0.02937, 0.3727, 0.1681, 0.3629, 0.1681, 0.3633, 0.02938, 0.3633, 0.02938, 0.3732, 0.02941, 0.3727, 0.1681, 0.4174, 0.1838, 0.4194, 0.1848, 0.4192, 0.4087, 0.4174, 0.1838, 0.4192, 0.4087, 0.4172, 0.4077, 0.1715, 0.2675, 0.1705, 0.268, 0.1706, 0.04327, 0.1706, 0.04327, 0.1717, 0.04276, 0.1715, 0.2675, 0.03252, 0.2672, 0.03267, 0.04242, 0.1706, 0.04327, 0.03252, 0.2672, 0.1706, 0.04327, 0.1705, 0.268, 0.2504, 0.3344, 0.262, 0.341, 0.2347, 0.3568, 0.2504, 0.3344, 0.2347, 0.3568, 0.2347, 0.3434, 0.2504, 0.3162, 0.2619, 0.3095, 0.2504, 0.3344, 0.2619, 0.3095, 0.262, 0.341, 0.2504, 0.3344, 0.2347, 0.3071, 0.2347, 0.2938, 0.2504, 0.3162, 0.2347, 0.2938, 0.2619, 0.3095, 0.2504, 0.3162, 0.2189, 0.3162, 0.2074, 0.3095, 0.2347, 0.3071, 0.2074, 0.3095, 0.2347, 0.2938, 0.2347, 0.3071, 0.2074, 0.341, 0.2074, 0.3095, 0.2189, 0.3162, 0.2189, 0.3162, 0.219, 0.3344, 0.2074, 0.341, 0.2347, 0.3568, 0.2074, 0.341, 0.219, 0.3344, 0.219, 0.3344, 0.2347, 0.3434, 0.2347, 0.3568, 0.1052, 0.3024, 0.08937, 0.2933, 0.08937, 0.2801, 0.08937, 0.2801, 0.1167, 0.2958, 0.1052, 0.3024, 0.1052, 0.3207, 0.1052, 0.3024, 0.1167, 0.2958, 0.1167, 0.2958, 0.1167, 0.3274, 0.1052, 0.3207, 0.08936, 0.3431, 0.08936, 0.3299, 0.1052, 0.3207, 0.1052, 0.3207, 0.1167, 0.3274, 0.08936, 0.3431, 0.06207, 0.3273, 0.07353, 0.3207, 0.08936, 0.3299, 0.08936, 0.3299, 0.08936, 0.3431, 0.06207, 0.3273, 0.06208, 0.2958, 0.07354, 0.3024, 0.06207, 0.3273, 0.07354, 0.3024, 0.07353, 0.3207, 0.06207, 0.3273, 0.08937, 0.2933, 0.07354, 0.3024, 0.06208, 0.2958, 0.06208, 0.2958, 0.08937, 0.2801, 0.08937, 0.2933, 0.09374, 0.3705, 0.06208, 0.3523, 0.07791, 0.3431, 0.07791, 0.3431, 0.09374, 0.3523, 0.09374, 0.3705, 0.0779, 0.3797, 0.06207, 0.3705, 0.06208, 0.3523, 0.06208, 0.3523, 0.09374, 0.3705, 0.0779, 0.3797, 0.9247, 0.5352, 0.9121, 0.5369, 0.9002, 0.4425, 0.9002, 0.4425, 0.9128, 0.4409, 0.9247, 0.5352, 0.9117, 0.5721, 0.8999, 0.5736, 0.9121, 0.5369, 0.9121, 0.5369, 0.9247, 0.5352, 0.9117, 0.5721, 0.6793, 0.1659, 0.7443, 0.1659, 0.7443, 0.1009, 0.81, 0.2321, 0.81, 0.2644, 0.7449, 0.2644, 0.7441, 0.1663, 0.6791, 0.1663, 0.6791, 0.2314, 0.7441, 0.1007, 0.6791, 0.1007, 0.6791, 0.1657, 0.7449, 0.1659, 0.81, 0.1659, 0.81, 0.1009, 0.7449, 0.2316, 0.81, 0.2316, 0.81, 0.1665, 0.7447, 0.1657, 0.7447, 0.1007, 0.8098, 0.1007, 0.7447, 0.2314, 0.7447, 0.1663, 0.8098, 0.1663, 0.8756, 0.03531, 0.8756, 0.1003, 0.8105, 0.1003, 0.8756, 0.1009, 0.8756, 0.1659, 0.8105, 0.1659, 0.8103, 0.1001, 0.8754, 0.03511, 0.8103, 0.03511, 0.8754, 0.1007, 0.8103, 0.1007, 0.8103, 0.1657, 0.7449, 0.1003, 0.81, 0.1003, 0.81, 0.03531, 0.8098, 0.232, 0.7447, 0.2642, 0.7447, 0.232, 0.8428, 0.1665, 0.8428, 0.2316, 0.8105, 0.2316, 0.8098, 0.03511, 0.7447, 0.1001, 0.7447, 0.03511, 0.8426, 0.1663, 0.8103, 0.1663, 0.8103, 0.2314, 0.6793, 0.1003, 0.7443, 0.1003, 0.7443, 0.03531, 0.6791, 0.1001, 0.6791, 0.03511, 0.7441, 0.03511, 0.9076, 0.06103, 0.9489, 0.06103, 0.9489, 0.1024, 0.2237, 0.4317, 0.2237, 0.4632, 0.1346, 0.5001, 0.2237, 0.4317, 0.1346, 0.5001, 0.1124, 0.4778, 0.3351, 0.4778, 0.3128, 0.5001, 0.2237, 0.4632, 0.3351, 0.4778, 0.2237, 0.4632, 0.2237, 0.4317, 0.3812, 0.5892, 0.3497, 0.5892, 0.3128, 0.5001, 0.3128, 0.5001, 0.3351, 0.4778, 0.3812, 0.5892, 0.3812, 0.5892, 0.3351, 0.7006, 0.3128, 0.6783, 0.3812, 0.5892, 0.3128, 0.6783, 0.3497, 0.5892, 0.3351, 0.7006, 0.2237, 0.7467, 0.2237, 0.7152, 0.3351, 0.7006, 0.2237, 0.7152, 0.3128, 0.6783, 0.2237, 0.7467, 0.1124, 0.7006, 0.1346, 0.6783, 0.2237, 0.7467, 0.1346, 0.6783, 0.2237, 0.7152, 0.1124, 0.7006, 0.06623, 0.5892, 0.09773, 0.5892, 0.1124, 0.7006, 0.09773, 0.5892, 0.1346, 0.6783, 0.1124, 0.4778, 0.1346, 0.5001, 0.09773, 0.5892, 0.1124, 0.4778, 0.09773, 0.5892, 0.06623, 0.5892, 0.3338, 0.2936, 0.2632, 0.2938, 0.333, 0.2779, 0.2632, 0.2938, 0.2624, 0.2781, 0.333, 0.2779, 0.2616, 0.2006, 0.1911, 0.2005, 0.2606, 0.184, 0.1911, 0.2005, 0.19, 0.1838, 0.2606, 0.184, 0.262, 0.2397, 0.1914, 0.2395, 0.2616, 0.2006, 0.1914, 0.2395, 0.1911, 0.2005, 0.2616, 0.2006, 0.2614, 0.2783, 0.1908, 0.2781, 0.262, 0.2397, 0.1908, 0.2781, 0.1914, 0.2395, 0.262, 0.2397, 0.2602, 0.2938, 0.1897, 0.2936, 0.2614, 0.2783, 0.1897, 0.2936, 0.1908, 0.2781, 0.2614, 0.2783, 0.3327, 0.2003, 0.2622, 0.2005, 0.3334, 0.1838, 0.2622, 0.2005, 0.2629, 0.184, 0.3334, 0.1838, 0.3325, 0.2393, 0.262, 0.2395, 0.3327, 0.2003, 0.262, 0.2395, 0.2622, 0.2005, 0.3327, 0.2003, 0.333, 0.2779, 0.2624, 0.2781, 0.3325, 0.2393, 0.2624, 0.2781, 0.262, 0.2395, 0.3325, 0.2393, 0.32, 0.3114, 0.3177, 0.2938, 0.3288, 0.2938, 0.3288, 0.2938, 0.3288, 0.3114, 0.32, 0.3114, 0.3133, 0.324, 0.32, 0.3114, 0.3288, 0.3114, 0.3288, 0.3114, 0.3286, 0.324, 0.3133, 0.324, 0.3036, 0.3179, 0.288, 0.3091, 0.2918, 0.2938, 0.2918, 0.2938, 0.3096, 0.2938, 0.3036, 0.3179, 0.3462, 0.3265, 0.3639, 0.3287, 0.3641, 0.3526, 0.3641, 0.3526, 0.3464, 0.3528, 0.3462, 0.3265, 0.3339, 0.3532, 0.3338, 0.3333, 0.3462, 0.3265, 0.3462, 0.3265, 0.3464, 0.3528, 0.3339, 0.3532, 0.1531, 0.2923, 0.1474, 0.3022, 0.1299, 0.2978, 0.1299, 0.2978, 0.1399, 0.2801, 0.1531, 0.2923, 0.1474, 0.3022, 0.1474, 0.3138, 0.1299, 0.3184, 0.1299, 0.3184, 0.1299, 0.2978, 0.1474, 0.3022, 0.1299, 0.2978, 0.1299, 0.3184, 0.1206, 0.3206, 0.1206, 0.3206, 0.1206, 0.2933, 0.1299, 0.2978, 0.3462, 0.3265, 0.3465, 0.3075, 0.3641, 0.3113, 0.3641, 0.3113, 0.3639, 0.3287, 0.3462, 0.3265, 0.3036, 0.3179, 0.2864, 0.3358, 0.2771, 0.3205, 0.2771, 0.3205, 0.288, 0.3091, 0.3036, 0.3179, 0.2771, 0.3205, 0.2712, 0.3109, 0.2775, 0.3043, 0.2775, 0.3043, 0.288, 0.3091, 0.2771, 0.3205, 0.32, 0.3114, 0.3135, 0.3115, 0.3096, 0.2939, 0.32, 0.3114, 0.3096, 0.2939, 0.3177, 0.2938, 0.5091, 0.08447, 0.5505, 0.08447, 0.5505, 0.1258, 0.5091, 0.08447, 0.5505, 0.08447, 0.5505, 0.1258, 0.262, 0.325, 0.2624, 0.3135, 0.2712, 0.3109, 0.2712, 0.3109, 0.2771, 0.3205, 0.262, 0.325, 0.2626, 0.3429, 0.262, 0.325, 0.2771, 0.3205, 0.2771, 0.3205, 0.2864, 0.3358, 0.2626, 0.3429, 0.2898, 0.3416, 0.2636, 0.3494, 0.2626, 0.3429, 0.2626, 0.3429, 0.2864, 0.3358, 0.2898, 0.3416, 0.1299, 0.3184, 0.14, 0.3364, 0.1339, 0.3444, 0.1339, 0.3444, 0.1206, 0.3206, 0.1299, 0.3184, 0.1474, 0.3138, 0.1531, 0.3239, 0.14, 0.3364, 0.14, 0.3364, 0.1299, 0.3184, 0.1474, 0.3138, 0.3526, 0.1539, 0.3382, 0.151, 0.3383, 0.02957, 0.3383, 0.02957, 0.3527, 0.0325, 0.3526, 0.1539, 0.3536, 0.3075, 0.3338, 0.3062, 0.3339, 0.1843, 0.3339, 0.1843, 0.3537, 0.1856, 0.3536, 0.3075, 0.3848, 0.3073, 0.3536, 0.3075, 0.3537, 0.1856, 0.3537, 0.1856, 0.3848, 0.1853, 0.3848, 0.3073, 0.3961, 0.3057, 0.3848, 0.3073, 0.3848, 0.1853, 0.3848, 0.1853, 0.3961, 0.1838, 0.3961, 0.3057, 0.3067, 0.1508, 0.2896, 0.1536, 0.2897, 0.03212, 0.2897, 0.03212, 0.3068, 0.02937, 0.3067, 0.1508, 0.3382, 0.151, 0.3067, 0.1508, 0.3068, 0.02937, 0.3068, 0.02937, 0.3383, 0.02957, 0.3382, 0.151, 0.1896, 0.3856, 0.1813, 0.3839, 0.1814, 0.2802, 0.1814, 0.2802, 0.1897, 0.2819, 0.1896, 0.3856, 0.03739, 0.3852, 0.02588, 0.3844, 0.02595, 0.2803, 0.02595, 0.2803, 0.03745, 0.2811, 0.03739, 0.3852, 0.05545, 0.3851, 0.03739, 0.3852, 0.03745, 0.2811, 0.03745, 0.2811, 0.05552, 0.281, 0.05545, 0.3851, 0.06201, 0.3842, 0.05545, 0.3851, 0.05552, 0.281, 0.05552, 0.281, 0.06207, 0.2801, 0.06201, 0.3842, 0.163, 0.3837, 0.1531, 0.3853, 0.1532, 0.2817, 0.1532, 0.2817, 0.1631, 0.2801, 0.163, 0.3837, 0.1813, 0.3839, 0.163, 0.3837, 0.1631, 0.2801, 0.1631, 0.2801, 0.1814, 0.2802, 0.1813, 0.3839, 0.5479, 0.194, 0.5479, 0.2533, 0.506, 0.2113, 0.5479, 0.2533, 0.4886, 0.2533, 0.506, 0.2113, 0.4886, 0.2533, 0.5479, 0.2533, 0.506, 0.2952, 0.5479, 0.2533, 0.5479, 0.3126, 0.506, 0.2952, 0.6073, 0.2533, 0.5479, 0.2533, 0.5899, 0.2113, 0.5479, 0.2533, 0.5479, 0.194, 0.5899, 0.2113, 0.5479, 0.3126, 0.5479, 0.2533, 0.5899, 0.2952, 0.5479, 0.2533, 0.6073, 0.2533, 0.5899, 0.2952, 0.04552, 0.8026, 0.1921, 0.8026, 0.0606, 0.8143, 0.0, 1.0, 0.2632, 0.2938, 0.2624, 0.2781, 0.333, 0.2779, 0.0, 1.0, 0.333, 0.2779, 0.2624, 0.2781, 0.3325, 0.2393, 0.0, 1.0, 0.2622, 0.2005, 0.2629, 0.184, 0.3334, 0.1838, 0.0, 1.0, 0.3288, 0.2938, 0.3288, 0.3114, 0.32, 0.3114, 0.0, 1.0, 0.3462, 0.3265, 0.3464, 0.3528, 0.3339, 0.3532, 0.0, 1.0, 0.3236, 0.7825, 0.5046, 0.7825, 0.4894, 0.7975, 0.0, 1.0, 0.3236, 0.8026, 0.3236, 0.7825, 0.3386, 0.7975, 0.0, 1.0, 0.3327, 0.2003, 0.2622, 0.2005, 0.3334, 0.1838, 0.0, 1.0, 0.3641, 0.3526, 0.3464, 0.3528, 0.3462, 0.3265, 0.0, 1.0, 0.262, 0.2397, 0.1914, 0.2395, 0.2616, 0.2006, 0.0, 1.0, 0.3288, 0.3114, 0.3286, 0.324, 0.3133, 0.324, 0.0, 1.0, 0.2616, 0.2006, 0.1911, 0.2005, 0.2606, 0.184, 0.0, 1.0, 0.4894, 0.9484, 0.5046, 0.9634, 0.3236, 0.9634, 0.0, 1.0, 0.1921, 0.8143, 0.1921, 0.8026, 0.3236, 0.8026, 0.0, 1.0, 0.4894, 0.7975, 0.5046, 0.7825, 0.5046, 0.8402, 0.0, 1.0, 0.3236, 0.9634, 0.3236, 0.9433, 0.3386, 0.9484, 0.0, 1.0, 0.4894, 0.9484, 0.5046, 0.9057, 0.5046, 0.9634, 0.0, 1.0, 0.1908, 0.2781, 0.1914, 0.2395, 0.262, 0.2397, 0.0, 1.0, 0.02604, 0.02937, 0.1793, 0.03031, 0.1717, 0.04276, 0.0, 1.0, 0.2624, 0.2781, 0.262, 0.2395, 0.3325, 0.2393, 0.0, 1.0, 0.3338, 0.2936, 0.2632, 0.2938, 0.333, 0.2779, 0.0, 1.0, 0.04552, 0.9433, 0.04552, 0.8026, 0.0606, 0.8143, 0.0, 1.0, 0.1299, 0.2978, 0.1399, 0.2801, 0.1531, 0.2923, 0.0, 1.0, 0.3236, 0.9433, 0.1921, 0.9433, 0.1921, 0.9316, 0.0, 1.0, 0.2918, 0.2938, 0.3096, 0.2938, 0.3036, 0.3179, 0.0, 1.0, 0.2602, 0.2938, 0.1897, 0.2936, 0.2614, 0.2783, 0.0, 1.0, 0.1897, 0.2936, 0.1908, 0.2781, 0.2614, 0.2783, 0.0, 1.0, 0.2614, 0.2783, 0.1908, 0.2781, 0.262, 0.2397, 0.0, 1.0, 0.262, 0.2395, 0.2622, 0.2005, 0.3327, 0.2003, 0.0, 1.0, 0.1911, 0.2005, 0.19, 0.1838, 0.2606, 0.184, 0.0, 1.0, 0.0606, 0.9316, 0.1921, 0.9433, 0.04552, 0.9433, 0.0, 1.0, 0.1914, 0.2395, 0.1911, 0.2005, 0.2616, 0.2006, 0.0, 1.0, 0.3325, 0.2393, 0.262, 0.2395, 0.3327, 0.2003, 0.0, 1.0, 0.3386, 0.7975, 0.3236, 0.7825, 0.4894, 0.7975, 0.3236, 0.7825, 0.5046, 0.7825, 0.4894, 0.7975, 0.4894, 0.9484, 0.5046, 0.9634, 0.3236, 0.9634, 0.4894, 0.9484, 0.3236, 0.9634, 0.3386, 0.9484, 0.4577, 0.9166, 0.4894, 0.9484, 0.414, 0.9347, 0.414, 0.9347, 0.4894, 0.9484, 0.3386, 0.9484, 0.414, 0.9347, 0.3386, 0.9484, 0.3704, 0.9166, 0.3704, 0.8293, 0.3386, 0.7975, 0.414, 0.8112, 0.3386, 0.7975, 0.4894, 0.7975, 0.414, 0.8112, 0.414, 0.8112, 0.4894, 0.7975, 0.4577, 0.8293, 0.3386, 0.7975, 0.3386, 0.8143, 0.3236, 0.8026, 0.3236, 0.8026, 0.3236, 0.7825, 0.3386, 0.7975, 0.3236, 0.9634, 0.3236, 0.9433, 0.3386, 0.9484, 0.3236, 0.9433, 0.3386, 0.9316, 0.3386, 0.9484, 0.3523, 0.873, 0.3386, 0.9316, 0.3386, 0.8143, 0.3704, 0.9166, 0.3386, 0.9484, 0.3386, 0.9316, 0.3704, 0.9166, 0.3386, 0.9316, 0.3523, 0.873, 0.3704, 0.8293, 0.3523, 0.873, 0.3386, 0.8143, 0.3704, 0.8293, 0.3386, 0.8143, 0.3386, 0.7975, 0.0606, 0.9316, 0.04552, 0.9433, 0.0606, 0.8143, 0.04552, 0.9433, 0.04552, 0.8026, 0.0606, 0.8143, 0.0606, 0.8143, 0.0668, 0.8202, 0.0606, 0.9316, 0.0668, 0.8202, 0.0668, 0.9257, 0.0606, 0.9316, 0.3324, 0.9257, 0.3324, 0.8202, 0.3386, 0.8143, 0.3386, 0.8143, 0.3386, 0.9316, 0.3324, 0.9257, 0.7695, 0.4625, 0.6746, 0.4628, 0.6741, 0.3086, 0.6741, 0.3086, 0.769, 0.3083, 0.7695, 0.4625, 0.8645, 0.3083, 0.865, 0.4625, 0.77, 0.4628, 0.77, 0.4628, 0.7695, 0.3086, 0.8645, 0.3083, 0.8996, 0.3257, 0.8999, 0.4449, 0.865, 0.4625, 0.865, 0.4625, 0.8645, 0.3083, 0.8996, 0.3257, 0.6746, 0.4628, 0.6395, 0.4454, 0.6391, 0.3262, 0.6391, 0.3262, 0.6741, 0.3086, 0.6746, 0.4628, 0.1921, 0.8143, 0.1921, 0.8026, 0.3236, 0.8026, 0.3236, 0.8026, 0.3386, 0.8143, 0.1921, 0.8143, 0.04552, 0.8026, 0.1921, 0.8026, 0.0606, 0.8143, 0.1921, 0.8026, 0.1921, 0.8143, 0.0606, 0.8143, 0.3236, 0.9433, 0.1921, 0.9433, 0.1921, 0.9316, 0.1921, 0.9316, 0.3386, 0.9316, 0.3236, 0.9433, 0.0606, 0.9316, 0.1921, 0.9316, 0.1921, 0.9433, 0.0606, 0.9316, 0.1921, 0.9433, 0.04552, 0.9433, 0.7258, 0.4628, 0.7443, 0.4628, 0.7446, 0.5552, 0.7258, 0.4628, 0.7446, 0.5552, 0.7261, 0.5553, 0.6768, 0.5552, 0.6583, 0.5553, 0.658, 0.4628, 0.658, 0.4628, 0.6765, 0.4628, 0.6768, 0.5552, 0.7074, 0.4628, 0.7258, 0.4628, 0.7256, 0.5553, 0.7074, 0.4628, 0.7256, 0.5553, 0.7071, 0.5552, 0.9248, 0.4791, 0.9433, 0.479, 0.9436, 0.5715, 0.9436, 0.5715, 0.9251, 0.5715, 0.9248, 0.4791, 0.7071, 0.5552, 0.7256, 0.5553, 0.707, 0.5933, 0.7256, 0.5553, 0.7254, 0.5934, 0.707, 0.5933, 0.9432, 0.4409, 0.9433, 0.479, 0.9248, 0.4791, 0.9248, 0.4791, 0.9247, 0.441, 0.9432, 0.4409, 0.7446, 0.5552, 0.7447, 0.5933, 0.7262, 0.5934, 0.7262, 0.5934, 0.7261, 0.5553, 0.7446, 0.5552, 0.6769, 0.5933, 0.6584, 0.5934, 0.6583, 0.5553, 0.6769, 0.5933, 0.6583, 0.5553, 0.6768, 0.5552, 0.2435, 0.8618, 0.3509, 0.8678, 0.2849, 0.9032, 0.2435, 0.8618, 0.2563, 0.8198, 0.2849, 0.9032, 0.6394, 0.5009, 0.6579, 0.5009, 0.6576, 0.5934, 0.6576, 0.5934, 0.6391, 0.5933, 0.6394, 0.5009, 0.677, 0.5009, 0.6955, 0.5009, 0.6958, 0.5933, 0.6958, 0.5933, 0.6773, 0.5934, 0.677, 0.5009, 0.6769, 0.4628, 0.6954, 0.4628, 0.6955, 0.5009, 0.6955, 0.5009, 0.677, 0.5009, 0.6769, 0.4628, 0.6394, 0.5009, 0.6395, 0.4628, 0.6579, 0.5009, 0.6395, 0.4628, 0.658, 0.4628, 0.6579, 0.5009, 0.2435, 0.8618, 0.2834, 0.8078, 0.2849, 0.9032, 0.2435, 0.8618, 0.3074, 0.8498, 0.2849, 0.9032, 0.3198, 0.8202, 0.1984, 0.8202, 0.1921, 0.8143, 0.1921, 0.8143, 0.3386, 0.8143, 0.3198, 0.8202, 0.1921, 0.8143, 0.1858, 0.8202, 0.07945, 0.8202, 0.1921, 0.8143, 0.07945, 0.8202, 0.0606, 0.8143, 0.2435, 0.8618, 0.1903, 0.8468, 0.2849, 0.9032, 0.2435, 0.8618, 0.2849, 0.8618, 0.2849, 0.9032, 0.1921, 0.9316, 0.0606, 0.9316, 0.07945, 0.9257, 0.1921, 0.9316, 0.07945, 0.9257, 0.1858, 0.9257, 0.1921, 0.9316, 0.1984, 0.9257, 0.3198, 0.9257, 0.3198, 0.9257, 0.3386, 0.9316, 0.1921, 0.9316, 0.9248, 0.4156, 0.925, 0.3202, 0.9435, 0.3203, 0.9435, 0.3203, 0.9432, 0.4156, 0.9248, 0.4156, 0.8457, 0.6963, 0.9197, 0.6961, 0.9201, 0.8166, 0.9201, 0.8166, 0.8461, 0.8168, 0.8457, 0.6963, 0.8461, 0.8168, 0.9201, 0.817, 0.9196, 0.9546, 0.9196, 0.9546, 0.8457, 0.9544, 0.8461, 0.8168, 0.9247, 0.4275, 0.9248, 0.4156, 0.9432, 0.4275, 0.9248, 0.4156, 0.9432, 0.4156, 0.9432, 0.4275, 0.9624, 0.4275, 0.9439, 0.4156, 0.962, 0.3083, 0.9439, 0.4156, 0.9436, 0.3203, 0.962, 0.3083, 0.962, 0.3083, 0.9436, 0.3203, 0.9436, 0.3084, 0.9439, 0.4275, 0.9439, 0.4156, 0.9624, 0.4275, 0.9435, 0.3203, 0.925, 0.3202, 0.9251, 0.3083, 0.9251, 0.3083, 0.9436, 0.3084, 0.9435, 0.3203, 0.9621, 0.4529, 0.9624, 0.5482, 0.944, 0.5602, 0.944, 0.5602, 0.9436, 0.441, 0.9621, 0.4529, 0.944, 0.5602, 0.9624, 0.5482, 0.9624, 0.5601, 0.9621, 0.4409, 0.9621, 0.4529, 0.9436, 0.441, 0.07945, 0.9257, 0.07945, 0.917, 0.1858, 0.917, 0.1858, 0.917, 0.1858, 0.9257, 0.07945, 0.9257, 0.1984, 0.9257, 0.1984, 0.917, 0.3198, 0.917, 0.3198, 0.917, 0.3198, 0.9257, 0.1984, 0.9257, 0.3198, 0.8202, 0.3198, 0.8289, 0.1984, 0.8289, 0.3198, 0.8202, 0.1984, 0.8289, 0.1984, 0.8202, 0.1858, 0.8202, 0.1858, 0.8289, 0.07945, 0.8289, 0.1858, 0.8202, 0.07945, 0.8289, 0.07945, 0.8202, 0.7441, 0.8171, 0.7733, 0.817, 0.7737, 0.9375, 0.7737, 0.9375, 0.7444, 0.9376, 0.7441, 0.8171, 0.7737, 0.9375, 0.7733, 0.817, 0.8453, 0.8168, 0.8453, 0.8168, 0.8457, 0.9373, 0.7737, 0.9375, 0.6424, 0.6793, 0.6717, 0.6792, 0.6721, 0.8167, 0.6721, 0.8167, 0.6429, 0.8168, 0.6424, 0.6793, 0.6721, 0.8167, 0.6717, 0.6792, 0.7437, 0.679, 0.7437, 0.679, 0.7441, 0.8165, 0.6721, 0.8167, 0.8457, 0.8165, 0.8165, 0.8166, 0.816, 0.679, 0.8457, 0.8165, 0.816, 0.679, 0.8453, 0.679, 0.816, 0.679, 0.8165, 0.8166, 0.7445, 0.8168, 0.7445, 0.8168, 0.7441, 0.6793, 0.816, 0.679, 0.744, 0.9373, 0.7148, 0.9374, 0.7144, 0.8169, 0.744, 0.9373, 0.7144, 0.8169, 0.7437, 0.8168, 0.7144, 0.8169, 0.7148, 0.9374, 0.6428, 0.9376, 0.6428, 0.9376, 0.6424, 0.8171, 0.7144, 0.8169, 0.8309, 0.5939, 0.8191, 0.5954, 0.8313, 0.5587, 0.8313, 0.5587, 0.8439, 0.557, 0.8309, 0.5939, 0.8069, 0.5587, 0.8191, 0.5954, 0.8073, 0.5939, 0.8073, 0.5939, 0.7943, 0.557, 0.8069, 0.5587, 0.8877, 0.5587, 0.8999, 0.5954, 0.8881, 0.5939, 0.8881, 0.5939, 0.8751, 0.557, 0.8877, 0.5587, 0.7943, 0.5012, 0.7817, 0.4995, 0.7813, 0.4643, 0.7817, 0.4995, 0.7695, 0.4628, 0.7813, 0.4643, 0.7577, 0.4643, 0.7695, 0.4628, 0.7573, 0.4995, 0.7577, 0.4643, 0.7573, 0.4995, 0.7447, 0.5012, 0.8633, 0.4643, 0.8751, 0.4628, 0.8629, 0.4995, 0.8629, 0.4995, 0.8503, 0.5012, 0.8633, 0.4643, 0.9121, 0.345, 0.8999, 0.3083, 0.9117, 0.3098, 0.9117, 0.3098, 0.9247, 0.3467, 0.9121, 0.345, 0.8439, 0.557, 0.8313, 0.5587, 0.8194, 0.4644, 0.8194, 0.4644, 0.832, 0.4628, 0.8439, 0.557, 0.8997, 0.4644, 0.8877, 0.5587, 0.8751, 0.557, 0.8751, 0.557, 0.887, 0.4628, 0.8997, 0.4644, 0.8189, 0.4644, 0.8069, 0.5587, 0.7943, 0.557, 0.7943, 0.557, 0.8062, 0.4628, 0.8189, 0.4644, 0.8503, 0.5012, 0.8629, 0.4995, 0.8749, 0.5938, 0.8749, 0.5938, 0.8622, 0.5954, 0.8503, 0.5012, 0.9247, 0.3467, 0.9128, 0.4409, 0.9002, 0.4393, 0.9247, 0.3467, 0.9002, 0.4393, 0.9121, 0.345, 0.7943, 0.5012, 0.7824, 0.5954, 0.7698, 0.5938, 0.7943, 0.5012, 0.7698, 0.5938, 0.7817, 0.4995, 0.7447, 0.5012, 0.7573, 0.4995, 0.7693, 0.5938, 0.7447, 0.5012, 0.7693, 0.5938, 0.7566, 0.5954, 0.2896, 0.1835, 0.1902, 0.1838, 0.2575, 0.1065, 0.4894, 0.9484, 0.4894, 0.9057, 0.5046, 0.9057, 0.4894, 0.9484, 0.5046, 0.9057, 0.5046, 0.9634, 0.5046, 0.8402, 0.4894, 0.8402, 0.4894, 0.7975, 0.4894, 0.7975, 0.5046, 0.7825, 0.5046, 0.8402, 0.1896, 0.2749, 0.1792, 0.2801, 0.183, 0.1191, 0.183, 0.1191, 0.1897, 0.1158, 0.1896, 0.2749, 0.3961, 0.4224, 0.3963, 0.2639, 0.4097, 0.2705, 0.3961, 0.4224, 0.4097, 0.2705, 0.417, 0.4325, 0.4097, 0.2705, 0.4172, 0.1838, 0.417, 0.4325, 0.1792, 0.2801, 0.1793, 0.03031, 0.183, 0.1191, 0.4577, 0.9166, 0.4623, 0.9057, 0.4894, 0.9057, 0.4894, 0.9057, 0.4894, 0.9484, 0.4577, 0.9166, 0.4577, 0.8293, 0.4894, 0.7975, 0.4894, 0.8402, 0.4577, 0.8293, 0.4894, 0.8402, 0.4623, 0.8402, 0.2575, 0.1065, 0.1897, 0.02966, 0.2891, 0.02937, 0.2575, 0.1065, 0.1902, 0.1838, 0.1897, 0.02966, 0.1792, 0.2801, 0.1715, 0.2675, 0.1717, 0.04276, 0.1717, 0.04276, 0.1793, 0.03031, 0.1792, 0.2801, 0.0337, 0.04191, 0.03355, 0.2667, 0.02588, 0.2791, 0.02588, 0.2791, 0.02604, 0.02937, 0.0337, 0.04191, 0.1717, 0.04276, 0.0337, 0.04191, 0.02604, 0.02937, 0.02604, 0.02937, 0.1793, 0.03031, 0.1717, 0.04276, 0.02588, 0.2791, 0.03355, 0.2667, 0.1715, 0.2675, 0.02588, 0.2791, 0.1715, 0.2675, 0.1792, 0.2801, 0.3629, 0.1681, 0.3531, 0.1681, 0.3625, 0.02937, 0.3531, 0.1681, 0.3527, 0.0294, 0.3625, 0.02937, 0.3727, 0.1681, 0.3629, 0.1681, 0.3633, 0.02938, 0.3633, 0.02938, 0.3732, 0.02941, 0.3727, 0.1681, 0.4174, 0.1838, 0.4194, 0.1848, 0.4192, 0.4087, 0.4174, 0.1838, 0.4192, 0.4087, 0.4172, 0.4077, 0.1715, 0.2675, 0.1705, 0.268, 0.1706, 0.04327, 0.1706, 0.04327, 0.1717, 0.04276, 0.1715, 0.2675, 0.03252, 0.2672, 0.03267, 0.04242, 0.1706, 0.04327, 0.03252, 0.2672, 0.1706, 0.04327, 0.1705, 0.268, 0.2504, 0.3344, 0.262, 0.341, 0.2347, 0.3568, 0.2504, 0.3344, 0.2347, 0.3568, 0.2347, 0.3434, 0.2504, 0.3162, 0.2619, 0.3095, 0.2504, 0.3344, 0.2619, 0.3095, 0.262, 0.341, 0.2504, 0.3344, 0.2347, 0.3071, 0.2347, 0.2938, 0.2504, 0.3162, 0.2347, 0.2938, 0.2619, 0.3095, 0.2504, 0.3162, 0.2189, 0.3162, 0.2074, 0.3095, 0.2347, 0.3071, 0.2074, 0.3095, 0.2347, 0.2938, 0.2347, 0.3071, 0.2074, 0.341, 0.2074, 0.3095, 0.2189, 0.3162, 0.2189, 0.3162, 0.219, 0.3344, 0.2074, 0.341, 0.2347, 0.3568, 0.2074, 0.341, 0.219, 0.3344, 0.219, 0.3344, 0.2347, 0.3434, 0.2347, 0.3568, 0.1052, 0.3024, 0.08937, 0.2933, 0.08937, 0.2801, 0.08937, 0.2801, 0.1167, 0.2958, 0.1052, 0.3024, 0.1052, 0.3207, 0.1052, 0.3024, 0.1167, 0.2958, 0.1167, 0.2958, 0.1167, 0.3274, 0.1052, 0.3207, 0.08936, 0.3431, 0.08936, 0.3299, 0.1052, 0.3207, 0.1052, 0.3207, 0.1167, 0.3274, 0.08936, 0.3431, 0.06207, 0.3273, 0.07353, 0.3207, 0.08936, 0.3299, 0.08936, 0.3299, 0.08936, 0.3431, 0.06207, 0.3273, 0.06208, 0.2958, 0.07354, 0.3024, 0.06207, 0.3273, 0.07354, 0.3024, 0.07353, 0.3207, 0.06207, 0.3273, 0.08937, 0.2933, 0.07354, 0.3024, 0.06208, 0.2958, 0.06208, 0.2958, 0.08937, 0.2801, 0.08937, 0.2933, 0.09374, 0.3705, 0.06208, 0.3523, 0.07791, 0.3431, 0.07791, 0.3431, 0.09374, 0.3523, 0.09374, 0.3705, 0.0779, 0.3797, 0.06207, 0.3705, 0.06208, 0.3523, 0.06208, 0.3523, 0.09374, 0.3705, 0.0779, 0.3797, 0.9247, 0.5352, 0.9121, 0.5369, 0.9002, 0.4425, 0.9002, 0.4425, 0.9128, 0.4409, 0.9247, 0.5352, 0.9117, 0.5721, 0.8999, 0.5736, 0.9121, 0.5369, 0.9121, 0.5369, 0.9247, 0.5352, 0.9117, 0.5721, 0.6793, 0.1659, 0.7443, 0.1659, 0.7443, 0.1009, 0.7449, 0.2644, 0.81, 0.2321, 0.81, 0.2644, 0.7441, 0.1663, 0.6791, 0.1663, 0.6791, 0.2314, 0.7441, 0.1007, 0.6791, 0.1007, 0.6791, 0.1657, 0.7449, 0.1659, 0.81, 0.1659, 0.81, 0.1009, 0.7449, 0.2316, 0.81, 0.2316, 0.81, 0.1665, 0.7447, 0.1657, 0.7447, 0.1007, 0.8098, 0.1007, 0.7447, 0.2314, 0.7447, 0.1663, 0.8098, 0.1663, 0.8756, 0.03531, 0.8756, 0.1003, 0.8105, 0.1003, 0.8756, 0.1009, 0.8756, 0.1659, 0.8105, 0.1659, 0.8103, 0.1001, 0.8754, 0.03511, 0.8103, 0.03511, 0.8754, 0.1007, 0.8103, 0.1007, 0.8103, 0.1657, 0.7449, 0.1003, 0.81, 0.1003, 0.81, 0.03531, 0.8098, 0.232, 0.7447, 0.2642, 0.7447, 0.232, 0.8428, 0.1665, 0.8428, 0.2316, 0.8105, 0.2316, 0.8098, 0.03511, 0.7447, 0.1001, 0.7447, 0.03511, 0.8426, 0.1663, 0.8103, 0.1663, 0.8103, 0.2314, 0.6793, 0.1003, 0.7443, 0.1003, 0.7443, 0.03531, 0.6791, 0.1001, 0.6791, 0.03511, 0.7441, 0.03511, 0.9076, 0.06103, 0.9489, 0.06103, 0.9489, 0.1024, 0.2237, 0.4317, 0.2237, 0.4632, 0.1346, 0.5001, 0.2237, 0.4317, 0.1346, 0.5001, 0.1124, 0.4778, 0.3351, 0.4778, 0.3128, 0.5001, 0.2237, 0.4632, 0.3351, 0.4778, 0.2237, 0.4632, 0.2237, 0.4317, 0.3812, 0.5892, 0.3497, 0.5892, 0.3128, 0.5001, 0.3128, 0.5001, 0.3351, 0.4778, 0.3812, 0.5892, 0.3812, 0.5892, 0.3351, 0.7006, 0.3128, 0.6783, 0.3812, 0.5892, 0.3128, 0.6783, 0.3497, 0.5892, 0.3351, 0.7006, 0.2237, 0.7467, 0.2237, 0.7152, 0.3351, 0.7006, 0.2237, 0.7152, 0.3128, 0.6783, 0.2237, 0.7467, 0.1124, 0.7006, 0.1346, 0.6783, 0.2237, 0.7467, 0.1346, 0.6783, 0.2237, 0.7152, 0.1124, 0.7006, 0.06623, 0.5892, 0.09773, 0.5892, 0.1124, 0.7006, 0.09773, 0.5892, 0.1346, 0.6783, 0.1124, 0.4778, 0.1346, 0.5001, 0.09773, 0.5892, 0.1124, 0.4778, 0.09773, 0.5892, 0.06623, 0.5892, 0.3338, 0.2936, 0.2632, 0.2938, 0.333, 0.2779, 0.2632, 0.2938, 0.2624, 0.2781, 0.333, 0.2779, 0.2616, 0.2006, 0.1911, 0.2005, 0.2606, 0.184, 0.1911, 0.2005, 0.19, 0.1838, 0.2606, 0.184, 0.262, 0.2397, 0.1914, 0.2395, 0.2616, 0.2006, 0.1914, 0.2395, 0.1911, 0.2005, 0.2616, 0.2006, 0.2614, 0.2783, 0.1908, 0.2781, 0.262, 0.2397, 0.1908, 0.2781, 0.1914, 0.2395, 0.262, 0.2397, 0.2602, 0.2938, 0.1897, 0.2936, 0.2614, 0.2783, 0.1897, 0.2936, 0.1908, 0.2781, 0.2614, 0.2783, 0.3327, 0.2003, 0.2622, 0.2005, 0.3334, 0.1838, 0.2622, 0.2005, 0.2629, 0.184, 0.3334, 0.1838, 0.3325, 0.2393, 0.262, 0.2395, 0.3327, 0.2003, 0.262, 0.2395, 0.2622, 0.2005, 0.3327, 0.2003, 0.333, 0.2779, 0.2624, 0.2781, 0.3325, 0.2393, 0.2624, 0.2781, 0.262, 0.2395, 0.3325, 0.2393, 0.32, 0.3114, 0.3177, 0.2938, 0.3288, 0.2938, 0.3288, 0.2938, 0.3288, 0.3114, 0.32, 0.3114, 0.3133, 0.324, 0.32, 0.3114, 0.3288, 0.3114, 0.3288, 0.3114, 0.3286, 0.324, 0.3133, 0.324, 0.3036, 0.3179, 0.288, 0.3091, 0.2918, 0.2938, 0.2918, 0.2938, 0.3096, 0.2938, 0.3036, 0.3179, 0.3462, 0.3265, 0.3639, 0.3287, 0.3641, 0.3526, 0.3641, 0.3526, 0.3464, 0.3528, 0.3462, 0.3265, 0.3339, 0.3532, 0.3338, 0.3333, 0.3462, 0.3265, 0.3462, 0.3265, 0.3464, 0.3528, 0.3339, 0.3532, 0.1531, 0.2923, 0.1474, 0.3022, 0.1299, 0.2978, 0.1299, 0.2978, 0.1399, 0.2801, 0.1531, 0.2923, 0.1474, 0.3022, 0.1474, 0.3138, 0.1299, 0.3184, 0.1299, 0.3184, 0.1299, 0.2978, 0.1474, 0.3022, 0.1299, 0.2978, 0.1299, 0.3184, 0.1206, 0.3206, 0.1206, 0.3206, 0.1206, 0.2933, 0.1299, 0.2978, 0.3462, 0.3265, 0.3465, 0.3075, 0.3641, 0.3113, 0.3641, 0.3113, 0.3639, 0.3287, 0.3462, 0.3265, 0.3036, 0.3179, 0.2864, 0.3358, 0.2771, 0.3205, 0.2771, 0.3205, 0.288, 0.3091, 0.3036, 0.3179, 0.2771, 0.3205, 0.2712, 0.3109, 0.2775, 0.3043, 0.2775, 0.3043, 0.288, 0.3091, 0.2771, 0.3205, 0.32, 0.3114, 0.3135, 0.3115, 0.3096, 0.2939, 0.32, 0.3114, 0.3096, 0.2939, 0.3177, 0.2938, 0.5091, 0.08447, 0.5505, 0.08447, 0.5505, 0.1258, 0.5091, 0.08447, 0.5505, 0.08447, 0.5505, 0.1258, 0.262, 0.325, 0.2624, 0.3135, 0.2712, 0.3109, 0.2712, 0.3109, 0.2771, 0.3205, 0.262, 0.325, 0.2626, 0.3429, 0.262, 0.325, 0.2771, 0.3205, 0.2771, 0.3205, 0.2864, 0.3358, 0.2626, 0.3429, 0.2898, 0.3416, 0.2636, 0.3494, 0.2626, 0.3429, 0.2626, 0.3429, 0.2864, 0.3358, 0.2898, 0.3416, 0.1299, 0.3184, 0.14, 0.3364, 0.1339, 0.3444, 0.1339, 0.3444, 0.1206, 0.3206, 0.1299, 0.3184, 0.1474, 0.3138, 0.1531, 0.3239, 0.14, 0.3364, 0.14, 0.3364, 0.1299, 0.3184, 0.1474, 0.3138, 0.3526, 0.1539, 0.3382, 0.151, 0.3383, 0.02957, 0.3383, 0.02957, 0.3527, 0.0325, 0.3526, 0.1539, 0.3536, 0.3075, 0.3338, 0.3062, 0.3339, 0.1843, 0.3339, 0.1843, 0.3537, 0.1856, 0.3536, 0.3075, 0.3848, 0.3073, 0.3536, 0.3075, 0.3537, 0.1856, 0.3537, 0.1856, 0.3848, 0.1853, 0.3848, 0.3073, 0.3961, 0.3057, 0.3848, 0.3073, 0.3848, 0.1853, 0.3848, 0.1853, 0.3961, 0.1838, 0.3961, 0.3057, 0.3067, 0.1508, 0.2896, 0.1536, 0.2897, 0.03212, 0.2897, 0.03212, 0.3068, 0.02937, 0.3067, 0.1508, 0.3382, 0.151, 0.3067, 0.1508, 0.3068, 0.02937, 0.3068, 0.02937, 0.3383, 0.02957, 0.3382, 0.151, 0.1896, 0.3856, 0.1813, 0.3839, 0.1814, 0.2802, 0.1814, 0.2802, 0.1897, 0.2819, 0.1896, 0.3856, 0.03739, 0.3852, 0.02588, 0.3844, 0.02595, 0.2803, 0.02595, 0.2803, 0.03745, 0.2811, 0.03739, 0.3852, 0.05545, 0.3851, 0.03739, 0.3852, 0.03745, 0.2811, 0.03745, 0.2811, 0.05552, 0.281, 0.05545, 0.3851, 0.06201, 0.3842, 0.05545, 0.3851, 0.05552, 0.281, 0.05552, 0.281, 0.06207, 0.2801, 0.06201, 0.3842, 0.163, 0.3837, 0.1531, 0.3853, 0.1532, 0.2817, 0.1532, 0.2817, 0.1631, 0.2801, 0.163, 0.3837, 0.1813, 0.3839, 0.163, 0.3837, 0.1631, 0.2801, 0.1631, 0.2801, 0.1814, 0.2802, 0.1813, 0.3839, 0.5479, 0.194, 0.5479, 0.2533, 0.506, 0.2113, 0.5479, 0.2533, 0.4886, 0.2533, 0.506, 0.2113, 0.4886, 0.2533, 0.5479, 0.2533, 0.506, 0.2952, 0.5479, 0.2533, 0.5479, 0.3126, 0.506, 0.2952, 0.6073, 0.2533, 0.5479, 0.2533, 0.5899, 0.2113, 0.5479, 0.2533, 0.5479, 0.194, 0.5899, 0.2113, 0.5479, 0.3126, 0.5479, 0.2533, 0.5899, 0.2952, 0.5479, 0.2533, 0.6073, 0.2533, 0.5899, 0.2952])
me_circle.materials.append(mat_null)
me_circle.use_remesh_preserve_volume = False
me_circle.use_remesh_preserve_attributes = False
me_circle.use_mirror_vertex_groups = False
me_circle.update()

# ---- objects
ob_circle = bpy.data.objects.new('Circle', me_circle)
ob_lamp = bpy.data.objects.new('Lamp', light_lamp)
ob_camera = bpy.data.objects.new('Camera', cam_camera)

# ---- transforms, parenting, visibility, modifiers, constraints
ob_circle.location = (0.0, 0.0, 0.0)
ob_circle.lineart.crease_threshold = 0.0
ob_lamp.location = (4.076, 1.005, 5.904)
ob_lamp.rotation_euler = (0.6503, 0.05522, 1.866)
ob_lamp.lock_rotations_4d = False
ob_lamp.empty_display_type = 'ARROWS'
ob_lamp.color = (0.0, 0.0, 0.0, 0.0)
ob_lamp.lineart.crease_threshold = 0.0
ob_camera.location = (7.481, -6.508, 5.344)
ob_camera.rotation_euler = (1.109, 0.01082, 0.8149)
ob_camera.lock_rotations_4d = False
ob_camera.empty_display_type = 'ARROWS'
ob_camera.color = (0.0, 0.0, 0.0, 0.0)
ob_camera.display_type = 'WIRE'
ob_camera.lineart.crease_threshold = 0.0

# ---- collection membership
col_collection_1.objects.link(ob_circle)
col_collection_1.objects.link(ob_lamp)
col_collection_1.objects.link(ob_camera)

# ---- scene / render settings (as saved in the file)
scene.camera = ob_camera
scene.frame_start = 1; scene.frame_end = 250; scene.frame_set(1)
scene.render.engine = 'BLENDER_EEVEE_NEXT'
scene.render.image_settings.color_mode = 'RGB'
scene.render.image_settings.compression = 90
scene.render.resolution_percentage = 50
scene.render.dither_intensity = 0.0
scene.render.bake_margin = 2
scene.render.bake_bias = 0.0
scene.cycles.use_denoising = False
scene.cycles.samples = 10
scene.cycles.sampling_pattern = 'TABULATED_SOBOL'
scene.cycles.light_sampling_threshold = 0.0
scene.cycles.use_adaptive_sampling = False
scene.cycles.use_light_tree = False
scene.cycles.blur_glossy = 0.0
scene.cycles.volume_bounces = 1
scene.cycles.pixel_filter_type = 'GAUSSIAN'
scene.cycles.sample_clamp_indirect = 0.0
scene.view_settings.view_transform = 'Standard'
bpy.context.view_layer.update()
